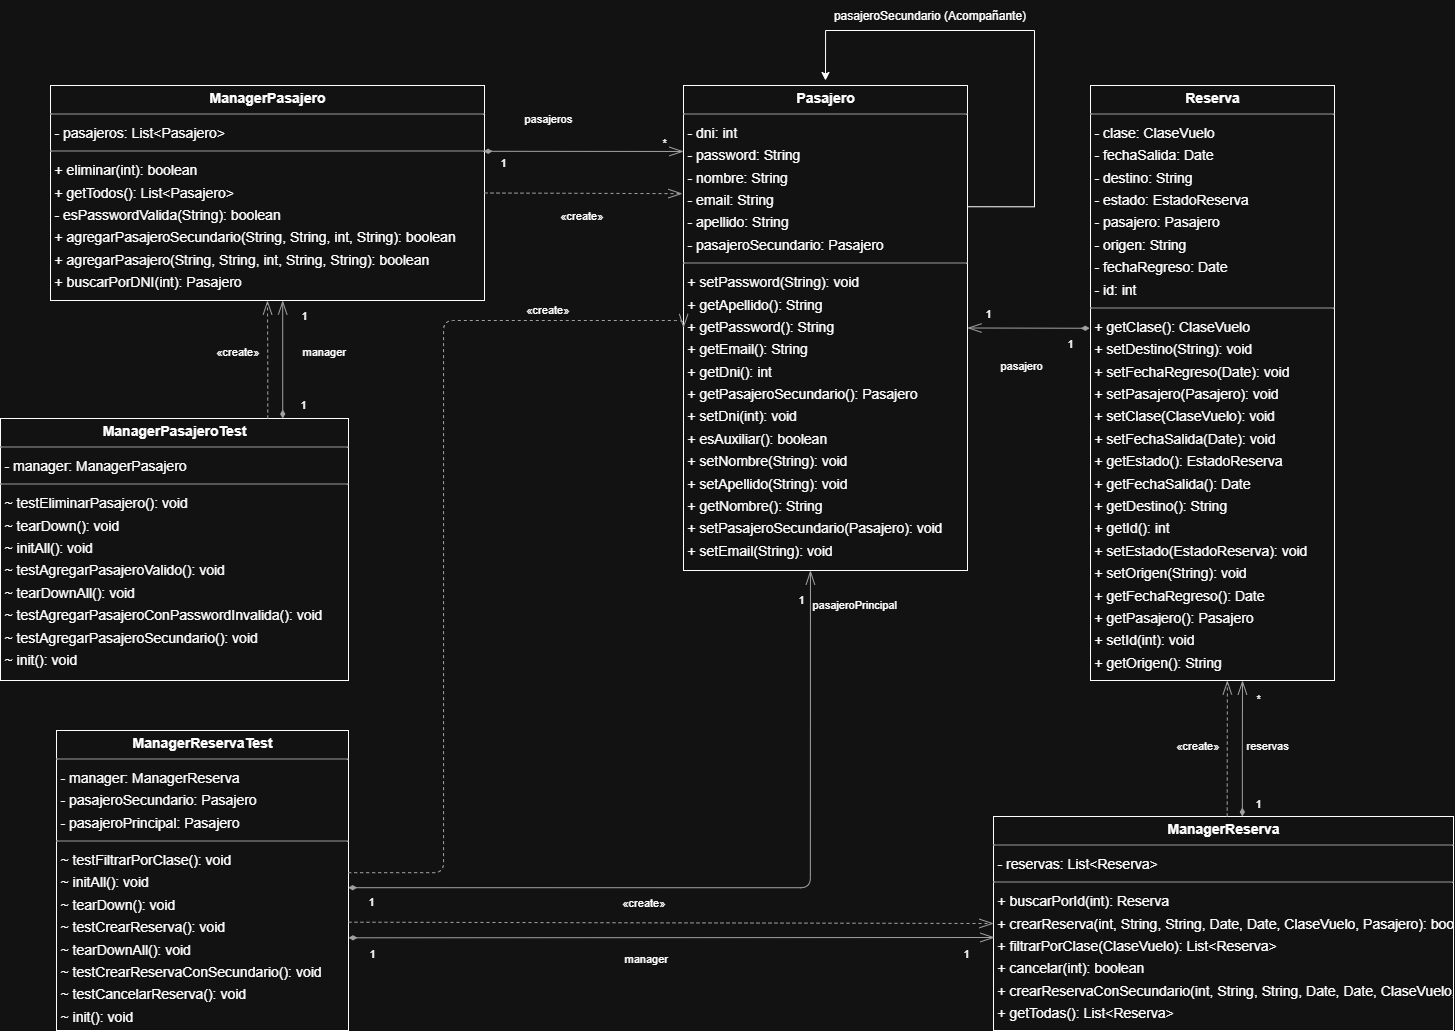

The diagram above was exported from draw.io. Its source (the exported page's mxGraphModel, read from the mxfile embedded in the PNG):
<mxGraphModel dx="2182" dy="1612" grid="1" gridSize="10" guides="1" tooltips="1" connect="1" arrows="1" fold="1" page="0" pageScale="1" pageWidth="827" pageHeight="1169" background="none" math="0" shadow="0">
  <root>
    <mxCell id="0" />
    <mxCell id="1" parent="0" />
    <mxCell id="node4" value="&lt;p style=&quot;margin:0px;margin-top:4px;text-align:center;&quot;&gt;&lt;b&gt;ManagerPasajero&lt;/b&gt;&lt;/p&gt;&lt;hr size=&quot;1&quot;/&gt;&lt;p style=&quot;margin:0 0 0 4px;line-height:1.6;&quot;&gt;- pasajeros: List&amp;lt;Pasajero&amp;gt;&lt;/p&gt;&lt;hr size=&quot;1&quot;/&gt;&lt;p style=&quot;margin:0 0 0 4px;line-height:1.6;&quot;&gt;+ eliminar(int): boolean&lt;br/&gt;+ getTodos(): List&amp;lt;Pasajero&amp;gt;&lt;br/&gt;- esPasswordValida(String): boolean&lt;br/&gt;+ agregarPasajeroSecundario(String, String, int, String): boolean&lt;br/&gt;+ agregarPasajero(String, String, int, String, String): boolean&lt;br/&gt;+ buscarPorDNI(int): Pasajero&lt;/p&gt;" style="verticalAlign=top;align=left;overflow=fill;fontSize=14;fontFamily=Helvetica;html=1;rounded=0;shadow=0;comic=0;labelBackgroundColor=none;strokeWidth=1;" parent="1" vertex="1">
      <mxGeometry x="86" y="-285" width="434" height="215" as="geometry" />
    </mxCell>
    <mxCell id="node5" value="&lt;p style=&quot;margin:0px;margin-top:4px;text-align:center;&quot;&gt;&lt;b&gt;ManagerPasajeroTest&lt;/b&gt;&lt;/p&gt;&lt;hr size=&quot;1&quot;/&gt;&lt;p style=&quot;margin:0 0 0 4px;line-height:1.6;&quot;&gt;- manager: ManagerPasajero&lt;/p&gt;&lt;hr size=&quot;1&quot;/&gt;&lt;p style=&quot;margin:0 0 0 4px;line-height:1.6;&quot;&gt;~ testEliminarPasajero(): void&lt;br/&gt;~ tearDown(): void&lt;br/&gt;~ initAll(): void&lt;br/&gt;~ testAgregarPasajeroValido(): void&lt;br/&gt;~ tearDownAll(): void&lt;br/&gt;~ testAgregarPasajeroConPasswordInvalida(): void&lt;br/&gt;~ testAgregarPasajeroSecundario(): void&lt;br/&gt;~ init(): void&lt;/p&gt;" style="verticalAlign=top;align=left;overflow=fill;fontSize=14;fontFamily=Helvetica;html=1;rounded=0;shadow=0;comic=0;labelBackgroundColor=none;strokeWidth=1;" parent="1" vertex="1">
      <mxGeometry x="36" y="48" width="348" height="262" as="geometry" />
    </mxCell>
    <mxCell id="node0" value="&lt;p style=&quot;margin:0px;margin-top:4px;text-align:center;&quot;&gt;&lt;b&gt;ManagerReserva&lt;/b&gt;&lt;/p&gt;&lt;hr size=&quot;1&quot;/&gt;&lt;p style=&quot;margin:0 0 0 4px;line-height:1.6;&quot;&gt;- reservas: List&amp;lt;Reserva&amp;gt;&lt;/p&gt;&lt;hr size=&quot;1&quot;/&gt;&lt;p style=&quot;margin:0 0 0 4px;line-height:1.6;&quot;&gt;+ buscarPorId(int): Reserva&lt;br/&gt;+ crearReserva(int, String, String, Date, Date, ClaseVuelo, Pasajero): boolean&lt;br/&gt;+ filtrarPorClase(ClaseVuelo): List&amp;lt;Reserva&amp;gt;&lt;br/&gt;+ cancelar(int): boolean&lt;br/&gt;+ crearReservaConSecundario(int, String, String, Date, Date, ClaseVuelo, Pasajero, Pasajero): boolean&lt;br/&gt;+ getTodas(): List&amp;lt;Reserva&amp;gt;&lt;/p&gt;" style="verticalAlign=top;align=left;overflow=fill;fontSize=14;fontFamily=Helvetica;html=1;rounded=0;shadow=0;comic=0;labelBackgroundColor=none;strokeWidth=1;" parent="1" vertex="1">
      <mxGeometry x="1029" y="446" width="460" height="214" as="geometry" />
    </mxCell>
    <mxCell id="node1" value="&lt;p style=&quot;margin:0px;margin-top:4px;text-align:center;&quot;&gt;&lt;b&gt;ManagerReservaTest&lt;/b&gt;&lt;/p&gt;&lt;hr size=&quot;1&quot;/&gt;&lt;p style=&quot;margin:0 0 0 4px;line-height:1.6;&quot;&gt;- manager: ManagerReserva&lt;br/&gt;- pasajeroSecundario: Pasajero&lt;br/&gt;- pasajeroPrincipal: Pasajero&lt;/p&gt;&lt;hr size=&quot;1&quot;/&gt;&lt;p style=&quot;margin:0 0 0 4px;line-height:1.6;&quot;&gt;~ testFiltrarPorClase(): void&lt;br/&gt;~ initAll(): void&lt;br/&gt;~ tearDown(): void&lt;br/&gt;~ testCrearReserva(): void&lt;br/&gt;~ tearDownAll(): void&lt;br/&gt;~ testCrearReservaConSecundario(): void&lt;br/&gt;~ testCancelarReserva(): void&lt;br/&gt;~ init(): void&lt;/p&gt;" style="verticalAlign=top;align=left;overflow=fill;fontSize=14;fontFamily=Helvetica;html=1;rounded=0;shadow=0;comic=0;labelBackgroundColor=none;strokeWidth=1;" parent="1" vertex="1">
      <mxGeometry x="92" y="360" width="292" height="300" as="geometry" />
    </mxCell>
    <mxCell id="t9FNK6w6ffofVEkY_PyH-4" style="edgeStyle=orthogonalEdgeStyle;rounded=0;orthogonalLoop=1;jettySize=auto;html=1;exitX=1;exitY=0.25;exitDx=0;exitDy=0;" parent="1" source="node3" edge="1">
      <mxGeometry relative="1" as="geometry">
        <mxPoint x="861" y="-290" as="targetPoint" />
        <Array as="points">
          <mxPoint x="1070" y="-164" />
          <mxPoint x="1070" y="-340" />
          <mxPoint x="861" y="-340" />
        </Array>
      </mxGeometry>
    </mxCell>
    <mxCell id="node3" value="&lt;p style=&quot;margin:0px;margin-top:4px;text-align:center;&quot;&gt;&lt;b&gt;Pasajero&lt;/b&gt;&lt;/p&gt;&lt;hr size=&quot;1&quot;/&gt;&lt;p style=&quot;margin:0 0 0 4px;line-height:1.6;&quot;&gt;- dni: int&lt;br/&gt;- password: String&lt;br/&gt;- nombre: String&lt;br/&gt;- email: String&lt;br/&gt;- apellido: String&lt;br/&gt;- pasajeroSecundario: Pasajero&lt;/p&gt;&lt;hr size=&quot;1&quot;/&gt;&lt;p style=&quot;margin:0 0 0 4px;line-height:1.6;&quot;&gt;+ setPassword(String): void&lt;br/&gt;+ getApellido(): String&lt;br/&gt;+ getPassword(): String&lt;br/&gt;+ getEmail(): String&lt;br/&gt;+ getDni(): int&lt;br/&gt;+ getPasajeroSecundario(): Pasajero&lt;br/&gt;+ setDni(int): void&lt;br/&gt;+ esAuxiliar(): boolean&lt;br/&gt;+ setNombre(String): void&lt;br/&gt;+ setApellido(String): void&lt;br/&gt;+ getNombre(): String&lt;br/&gt;+ setPasajeroSecundario(Pasajero): void&lt;br/&gt;+ setEmail(String): void&lt;/p&gt;" style="verticalAlign=top;align=left;overflow=fill;fontSize=14;fontFamily=Helvetica;html=1;rounded=0;shadow=0;comic=0;labelBackgroundColor=none;strokeWidth=1;" parent="1" vertex="1">
      <mxGeometry x="719" y="-285" width="284" height="485" as="geometry" />
    </mxCell>
    <mxCell id="node2" value="&lt;p style=&quot;margin:0px;margin-top:4px;text-align:center;&quot;&gt;&lt;b&gt;Reserva&lt;/b&gt;&lt;/p&gt;&lt;hr size=&quot;1&quot;/&gt;&lt;p style=&quot;margin:0 0 0 4px;line-height:1.6;&quot;&gt;- clase: ClaseVuelo&lt;br/&gt;- fechaSalida: Date&lt;br/&gt;- destino: String&lt;br/&gt;- estado: EstadoReserva&lt;br/&gt;- pasajero: Pasajero&lt;br/&gt;- origen: String&lt;br/&gt;- fechaRegreso: Date&lt;br/&gt;- id: int&lt;/p&gt;&lt;hr size=&quot;1&quot;/&gt;&lt;p style=&quot;margin:0 0 0 4px;line-height:1.6;&quot;&gt;+ getClase(): ClaseVuelo&lt;br/&gt;+ setDestino(String): void&lt;br/&gt;+ setFechaRegreso(Date): void&lt;br/&gt;+ setPasajero(Pasajero): void&lt;br/&gt;+ setClase(ClaseVuelo): void&lt;br/&gt;+ setFechaSalida(Date): void&lt;br/&gt;+ getEstado(): EstadoReserva&lt;br/&gt;+ getFechaSalida(): Date&lt;br/&gt;+ getDestino(): String&lt;br/&gt;+ getId(): int&lt;br/&gt;+ setEstado(EstadoReserva): void&lt;br/&gt;+ setOrigen(String): void&lt;br/&gt;+ getFechaRegreso(): Date&lt;br/&gt;+ getPasajero(): Pasajero&lt;br/&gt;+ setId(int): void&lt;br/&gt;+ getOrigen(): String&lt;/p&gt;" style="verticalAlign=top;align=left;overflow=fill;fontSize=14;fontFamily=Helvetica;html=1;rounded=0;shadow=0;comic=0;labelBackgroundColor=none;strokeWidth=1;" parent="1" vertex="1">
      <mxGeometry x="1126" y="-285" width="244" height="595" as="geometry" />
    </mxCell>
    <mxCell id="edge4" value="" style="html=1;rounded=1;dashed=1;startArrow=none;endArrow=openThin;endSize=12;strokeColor=#595959;exitX=1;exitY=0.5;exitDx=0;exitDy=0;entryX=-0.004;entryY=0.223;entryDx=0;entryDy=0;entryPerimeter=0;" parent="1" source="node4" target="node3" edge="1">
      <mxGeometry width="50" height="50" relative="1" as="geometry">
        <mxPoint x="720" y="-180" as="targetPoint" />
      </mxGeometry>
    </mxCell>
    <mxCell id="label26" value="«create»" style="edgeLabel;resizable=0;html=1;align=left;verticalAlign=top;strokeColor=default;" parent="edge4" vertex="1" connectable="0">
      <mxGeometry x="594" y="-168" as="geometry" />
    </mxCell>
    <mxCell id="edge6" value="" style="html=1;rounded=1;dashed=0;startArrow=diamondThin;endArrow=openThin;endSize=12;strokeColor=#595959;exitX=0.998;exitY=0.306;exitDx=0;exitDy=0;entryX=0.000;entryY=0.136;entryDx=0;entryDy=0;exitPerimeter=0;startFill=1;" parent="1" source="node4" target="node3" edge="1">
      <mxGeometry width="50" height="50" relative="1" as="geometry" />
    </mxCell>
    <mxCell id="label36" value="1" style="edgeLabel;resizable=0;html=1;align=left;verticalAlign=top;strokeColor=default;" parent="edge6" vertex="1" connectable="0">
      <mxGeometry x="534" y="-221" as="geometry" />
    </mxCell>
    <mxCell id="label40" value="*" style="edgeLabel;resizable=0;html=1;align=left;verticalAlign=top;strokeColor=default;" parent="edge6" vertex="1" connectable="0">
      <mxGeometry x="696" y="-241" as="geometry" />
    </mxCell>
    <mxCell id="label41" value="pasajeros" style="edgeLabel;resizable=0;html=1;align=left;verticalAlign=top;strokeColor=default;" parent="edge6" vertex="1" connectable="0">
      <mxGeometry x="558" y="-265" as="geometry" />
    </mxCell>
    <mxCell id="edge5" value="" style="html=1;rounded=1;edgeStyle=orthogonalEdgeStyle;dashed=0;startArrow=diamondThin;endArrow=openThin;endSize=12;strokeColor=#595959;exitX=0.811;exitY=0.000;exitDx=0;exitDy=0;entryX=0.535;entryY=1.000;entryDx=0;entryDy=0;startFill=1;" parent="1" source="node5" target="node4" edge="1">
      <mxGeometry width="50" height="50" relative="1" as="geometry">
        <Array as="points" />
      </mxGeometry>
    </mxCell>
    <mxCell id="label30" value="1" style="edgeLabel;resizable=0;html=1;align=left;verticalAlign=top;strokeColor=default;" parent="edge5" vertex="1" connectable="0">
      <mxGeometry x="335" y="-68" as="geometry" />
    </mxCell>
    <mxCell id="label34" value="1" style="edgeLabel;resizable=0;html=1;align=left;verticalAlign=top;strokeColor=default;" parent="edge5" vertex="1" connectable="0">
      <mxGeometry x="334" y="21" as="geometry" />
    </mxCell>
    <mxCell id="label35" value="manager" style="edgeLabel;resizable=0;html=1;align=left;verticalAlign=top;strokeColor=default;" parent="edge5" vertex="1" connectable="0">
      <mxGeometry x="336" y="-32" as="geometry" />
    </mxCell>
    <mxCell id="edge10" value="" style="html=1;rounded=1;edgeStyle=orthogonalEdgeStyle;dashed=1;startArrow=none;endArrow=openThin;endSize=12;strokeColor=#595959;exitX=0.768;exitY=0.000;exitDx=0;exitDy=0;entryX=0.500;entryY=1.000;entryDx=0;entryDy=0;" parent="1" source="node5" target="node4" edge="1">
      <mxGeometry width="50" height="50" relative="1" as="geometry">
        <Array as="points" />
      </mxGeometry>
    </mxCell>
    <mxCell id="label62" value="«create»" style="edgeLabel;resizable=0;html=1;align=left;verticalAlign=top;strokeColor=default;" parent="edge10" vertex="1" connectable="0">
      <mxGeometry x="250" y="-32" as="geometry" />
    </mxCell>
    <mxCell id="edge1" value="" style="html=1;rounded=1;edgeStyle=orthogonalEdgeStyle;dashed=0;startArrow=diamondThin;endArrow=openThin;endSize=12;strokeColor=#595959;exitX=0.541;exitY=0.000;exitDx=0;exitDy=0;entryX=0.623;entryY=1.000;entryDx=0;entryDy=0;startFill=1;" parent="1" source="node0" target="node2" edge="1">
      <mxGeometry width="50" height="50" relative="1" as="geometry">
        <Array as="points" />
      </mxGeometry>
    </mxCell>
    <mxCell id="label6" value="1" style="edgeLabel;resizable=0;html=1;align=left;verticalAlign=top;strokeColor=default;" parent="edge1" vertex="1" connectable="0">
      <mxGeometry x="1289" y="420" as="geometry" />
    </mxCell>
    <mxCell id="label10" value="*" style="edgeLabel;resizable=0;html=1;align=left;verticalAlign=top;strokeColor=default;" parent="edge1" vertex="1" connectable="0">
      <mxGeometry x="1290" y="315" as="geometry" />
    </mxCell>
    <mxCell id="label11" value="reservas" style="edgeLabel;resizable=0;html=1;align=left;verticalAlign=top;strokeColor=default;" parent="edge1" vertex="1" connectable="0">
      <mxGeometry x="1280" y="362" as="geometry" />
    </mxCell>
    <mxCell id="edge2" value="" style="html=1;rounded=1;edgeStyle=orthogonalEdgeStyle;dashed=1;startArrow=none;endArrow=openThin;endSize=12;strokeColor=#595959;exitX=0.508;exitY=0.000;exitDx=0;exitDy=0;entryX=0.561;entryY=1.000;entryDx=0;entryDy=0;" parent="1" source="node0" target="node2" edge="1">
      <mxGeometry width="50" height="50" relative="1" as="geometry">
        <Array as="points" />
      </mxGeometry>
    </mxCell>
    <mxCell id="label14" value="«create»" style="edgeLabel;resizable=0;html=1;align=left;verticalAlign=top;strokeColor=default;" parent="edge2" vertex="1" connectable="0">
      <mxGeometry x="1210" y="362" as="geometry" />
    </mxCell>
    <mxCell id="edge0" value="" style="html=1;rounded=1;dashed=0;startArrow=diamondThin;endArrow=openThin;endSize=12;strokeColor=#595959;exitX=1.000;exitY=0.691;exitDx=0;exitDy=0;startFill=1;" parent="1" source="node1" edge="1">
      <mxGeometry width="50" height="50" relative="1" as="geometry">
        <mxPoint x="1030" y="567" as="targetPoint" />
      </mxGeometry>
    </mxCell>
    <mxCell id="label0" value="1" style="edgeLabel;resizable=0;html=1;align=left;verticalAlign=top;strokeColor=default;" parent="edge0" vertex="1" connectable="0">
      <mxGeometry x="997" y="570" as="geometry" />
    </mxCell>
    <mxCell id="label4" value="1" style="edgeLabel;resizable=0;html=1;align=left;verticalAlign=top;strokeColor=default;" parent="edge0" vertex="1" connectable="0">
      <mxGeometry x="403" y="570" as="geometry" />
    </mxCell>
    <mxCell id="label5" value="manager" style="edgeLabel;resizable=0;html=1;align=left;verticalAlign=top;strokeColor=default;" parent="edge0" vertex="1" connectable="0">
      <mxGeometry x="658" y="575" as="geometry" />
    </mxCell>
    <mxCell id="edge7" value="" style="html=1;rounded=1;dashed=1;startArrow=none;endArrow=openThin;endSize=12;strokeColor=#595959;exitX=1.000;exitY=0.639;exitDx=0;exitDy=0;entryX=0.000;entryY=0.500;entryDx=0;entryDy=0;" parent="1" source="node1" target="node0" edge="1">
      <mxGeometry width="50" height="50" relative="1" as="geometry" />
    </mxCell>
    <mxCell id="label44" value="«create»" style="edgeLabel;resizable=0;html=1;align=left;verticalAlign=top;strokeColor=default;" parent="edge7" vertex="1" connectable="0">
      <mxGeometry x="656" y="519" as="geometry" />
    </mxCell>
    <mxCell id="edge3" value="" style="html=1;rounded=1;edgeStyle=orthogonalEdgeStyle;dashed=0;startArrow=diamondThin;endArrow=openThin;endSize=12;strokeColor=#595959;entryX=0.447;entryY=1.000;entryDx=0;entryDy=0;exitX=0.999;exitY=0.524;exitDx=0;exitDy=0;exitPerimeter=0;startFill=1;" parent="1" source="node1" target="node3" edge="1">
      <mxGeometry width="50" height="50" relative="1" as="geometry">
        <Array as="points">
          <mxPoint x="846" y="517" />
        </Array>
        <mxPoint x="390" y="518" as="sourcePoint" />
      </mxGeometry>
    </mxCell>
    <mxCell id="label18" value="1" style="edgeLabel;resizable=0;html=1;align=left;verticalAlign=top;strokeColor=default;" parent="edge3" vertex="1" connectable="0">
      <mxGeometry x="832" y="216" as="geometry" />
    </mxCell>
    <mxCell id="label22" value="1" style="edgeLabel;resizable=0;html=1;align=left;verticalAlign=top;strokeColor=default;" parent="edge3" vertex="1" connectable="0">
      <mxGeometry x="402" y="518" as="geometry" />
    </mxCell>
    <mxCell id="label23" value="pasajeroPrincipal" style="edgeLabel;resizable=0;html=1;align=left;verticalAlign=top;strokeColor=default;" parent="edge3" vertex="1" connectable="0">
      <mxGeometry x="846" y="221" as="geometry" />
    </mxCell>
    <mxCell id="edge8" value="" style="html=1;rounded=1;edgeStyle=orthogonalEdgeStyle;dashed=1;startArrow=none;endArrow=openThin;endSize=12;strokeColor=#595959;exitX=0.999;exitY=0.474;exitDx=0;exitDy=0;entryX=0.000;entryY=0.500;entryDx=0;entryDy=0;exitPerimeter=0;" parent="1" source="node1" target="node3" edge="1">
      <mxGeometry width="50" height="50" relative="1" as="geometry">
        <Array as="points">
          <mxPoint x="479" y="502" />
          <mxPoint x="479" y="-50" />
          <mxPoint x="719" y="-50" />
        </Array>
      </mxGeometry>
    </mxCell>
    <mxCell id="label50" value="«create»" style="edgeLabel;resizable=0;html=1;align=left;verticalAlign=top;strokeColor=default;" parent="edge8" vertex="1" connectable="0">
      <mxGeometry x="560" y="-74" as="geometry" />
    </mxCell>
    <mxCell id="edge9" value="" style="html=1;rounded=1;dashed=0;startArrow=diamondThin;endArrow=openThin;endSize=12;strokeColor=#595959;exitX=-0.003;exitY=0.408;exitDx=0;exitDy=0;entryX=1;entryY=0.5;entryDx=0;entryDy=0;exitPerimeter=0;startFill=1;" parent="1" source="node2" target="node3" edge="1">
      <mxGeometry width="50" height="50" relative="1" as="geometry" />
    </mxCell>
    <mxCell id="label54" value="1" style="edgeLabel;resizable=0;html=1;align=left;verticalAlign=top;strokeColor=default;" parent="edge9" vertex="1" connectable="0">
      <mxGeometry x="1019" y="-70" as="geometry" />
    </mxCell>
    <mxCell id="label58" value="1" style="edgeLabel;resizable=0;html=1;align=left;verticalAlign=top;strokeColor=default;" parent="edge9" vertex="1" connectable="0">
      <mxGeometry x="1101" y="-40" as="geometry" />
    </mxCell>
    <mxCell id="label59" value="pasajero" style="edgeLabel;resizable=0;html=1;align=left;verticalAlign=top;strokeColor=default;" parent="edge9" vertex="1" connectable="0">
      <mxGeometry x="1034" y="-18" as="geometry" />
    </mxCell>
    <mxCell id="t9FNK6w6ffofVEkY_PyH-5" value="pasajeroSecundario (Acompañante)" style="text;html=1;align=center;verticalAlign=middle;whiteSpace=wrap;rounded=0;" parent="1" vertex="1">
      <mxGeometry x="860" y="-370" width="211" height="30" as="geometry" />
    </mxCell>
  </root>
</mxGraphModel>